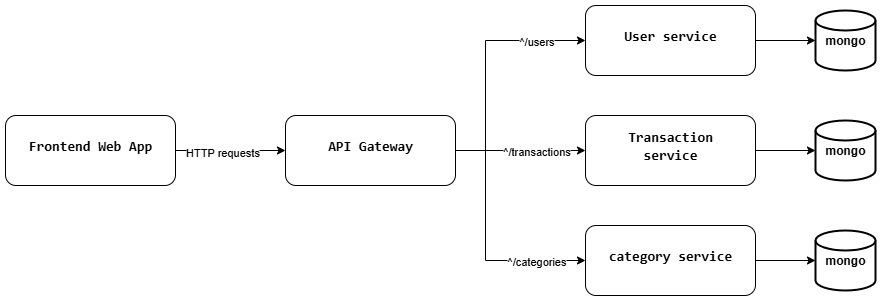

The diagram above was exported from draw.io. Its source (the exported page's mxGraphModel, read from the mxfile embedded in the PNG):
<mxGraphModel dx="1032" dy="519" grid="1" gridSize="10" guides="1" tooltips="1" connect="1" arrows="1" fold="1" page="1" pageScale="1" pageWidth="1100" pageHeight="850" math="0" shadow="0" adaptiveColors="auto">
  <root>
    <mxCell id="0" />
    <mxCell id="1" parent="0" />
    <mxCell id="HWgOU9h5HhybbNwFYI-b-10" style="edgeStyle=orthogonalEdgeStyle;rounded=0;orthogonalLoop=1;jettySize=auto;html=1;entryX=0;entryY=0.5;entryDx=0;entryDy=0;" edge="1" parent="1" source="HWgOU9h5HhybbNwFYI-b-1" target="HWgOU9h5HhybbNwFYI-b-3">
      <mxGeometry relative="1" as="geometry" />
    </mxCell>
    <mxCell id="HWgOU9h5HhybbNwFYI-b-21" value="HTTP requests" style="edgeLabel;html=1;align=center;verticalAlign=middle;resizable=0;points=[];" vertex="1" connectable="0" parent="HWgOU9h5HhybbNwFYI-b-10">
      <mxGeometry x="-0.1709" y="-1" relative="1" as="geometry">
        <mxPoint as="offset" />
      </mxGeometry>
    </mxCell>
    <mxCell id="HWgOU9h5HhybbNwFYI-b-1" value="&lt;h1 style=&quot;margin-top: 0px; background-color: var(--vscode-textCodeBlock-background); border: 1px solid var(--vscode-widget-border); padding: 16px; border-radius: 3px; overflow: auto; text-wrap-mode: wrap; font-size: 14px;&quot;&gt;&lt;span style=&quot;color: light-dark(rgb(0, 0, 0), rgb(237, 237, 237)); background-color: initial; font-family: var(--vscode-editor-font-family, &amp;quot;SF Mono&amp;quot;, Monaco, Menlo, Consolas, &amp;quot;Ubuntu Mono&amp;quot;, &amp;quot;Liberation Mono&amp;quot;, &amp;quot;DejaVu Sans Mono&amp;quot;, &amp;quot;Courier New&amp;quot;, monospace); font-size: 1em; white-space-collapse: collapse;&quot;&gt;Frontend Web App&lt;/span&gt;&lt;/h1&gt;" style="rounded=1;whiteSpace=wrap;html=1;fillStyle=auto;align=center;verticalAlign=middle;" vertex="1" parent="1">
      <mxGeometry x="60" y="410" width="170" height="70" as="geometry" />
    </mxCell>
    <mxCell id="HWgOU9h5HhybbNwFYI-b-11" style="edgeStyle=orthogonalEdgeStyle;rounded=0;orthogonalLoop=1;jettySize=auto;html=1;entryX=0;entryY=0.5;entryDx=0;entryDy=0;" edge="1" parent="1" source="HWgOU9h5HhybbNwFYI-b-3" target="HWgOU9h5HhybbNwFYI-b-4">
      <mxGeometry relative="1" as="geometry">
        <Array as="points">
          <mxPoint x="540" y="445" />
          <mxPoint x="540" y="335" />
        </Array>
      </mxGeometry>
    </mxCell>
    <mxCell id="HWgOU9h5HhybbNwFYI-b-17" value="^/users" style="edgeLabel;html=1;align=center;verticalAlign=middle;resizable=0;points=[];" vertex="1" connectable="0" parent="HWgOU9h5HhybbNwFYI-b-11">
      <mxGeometry x="0.38" y="2" relative="1" as="geometry">
        <mxPoint x="24" y="2" as="offset" />
      </mxGeometry>
    </mxCell>
    <mxCell id="HWgOU9h5HhybbNwFYI-b-12" style="edgeStyle=orthogonalEdgeStyle;rounded=0;orthogonalLoop=1;jettySize=auto;html=1;entryX=0;entryY=0.5;entryDx=0;entryDy=0;" edge="1" parent="1" source="HWgOU9h5HhybbNwFYI-b-3" target="HWgOU9h5HhybbNwFYI-b-5">
      <mxGeometry relative="1" as="geometry" />
    </mxCell>
    <mxCell id="HWgOU9h5HhybbNwFYI-b-18" value="^/transactions" style="edgeLabel;html=1;align=center;verticalAlign=middle;resizable=0;points=[];" vertex="1" connectable="0" parent="HWgOU9h5HhybbNwFYI-b-12">
      <mxGeometry x="0.4229" y="1" relative="1" as="geometry">
        <mxPoint x="-12" y="1" as="offset" />
      </mxGeometry>
    </mxCell>
    <mxCell id="HWgOU9h5HhybbNwFYI-b-13" style="edgeStyle=orthogonalEdgeStyle;rounded=0;orthogonalLoop=1;jettySize=auto;html=1;entryX=0;entryY=0.5;entryDx=0;entryDy=0;" edge="1" parent="1" source="HWgOU9h5HhybbNwFYI-b-3" target="HWgOU9h5HhybbNwFYI-b-6">
      <mxGeometry relative="1" as="geometry">
        <Array as="points">
          <mxPoint x="540" y="445" />
          <mxPoint x="540" y="555" />
        </Array>
      </mxGeometry>
    </mxCell>
    <mxCell id="HWgOU9h5HhybbNwFYI-b-19" value="^/categories" style="edgeLabel;html=1;align=center;verticalAlign=middle;resizable=0;points=[];" vertex="1" connectable="0" parent="HWgOU9h5HhybbNwFYI-b-13">
      <mxGeometry x="0.4422" y="1" relative="1" as="geometry">
        <mxPoint x="17" y="1" as="offset" />
      </mxGeometry>
    </mxCell>
    <mxCell id="HWgOU9h5HhybbNwFYI-b-3" value="&lt;h1 style=&quot;margin-top: 0px; background-color: var(--vscode-textCodeBlock-background); border: 1px solid var(--vscode-widget-border); padding: 16px; border-radius: 3px; overflow: auto; text-wrap-mode: wrap; font-size: 14px;&quot;&gt;&lt;span style=&quot;color: light-dark(rgb(0, 0, 0), rgb(237, 237, 237)); background-color: initial; font-family: var(--vscode-editor-font-family, &amp;quot;SF Mono&amp;quot;, Monaco, Menlo, Consolas, &amp;quot;Ubuntu Mono&amp;quot;, &amp;quot;Liberation Mono&amp;quot;, &amp;quot;DejaVu Sans Mono&amp;quot;, &amp;quot;Courier New&amp;quot;, monospace); font-size: 1em; white-space-collapse: collapse;&quot;&gt;API Gateway&lt;/span&gt;&lt;/h1&gt;" style="rounded=1;whiteSpace=wrap;html=1;fillStyle=auto;align=center;verticalAlign=middle;" vertex="1" parent="1">
      <mxGeometry x="340" y="410" width="170" height="70" as="geometry" />
    </mxCell>
    <mxCell id="HWgOU9h5HhybbNwFYI-b-4" value="&lt;h1 style=&quot;margin-top: 0px; background-color: var(--vscode-textCodeBlock-background); border: 1px solid var(--vscode-widget-border); padding: 16px; border-radius: 3px; overflow: auto; text-wrap-mode: wrap; font-size: 14px;&quot;&gt;&lt;span style=&quot;color: light-dark(rgb(0, 0, 0), rgb(237, 237, 237)); background-color: initial; font-family: var(--vscode-editor-font-family, &amp;quot;SF Mono&amp;quot;, Monaco, Menlo, Consolas, &amp;quot;Ubuntu Mono&amp;quot;, &amp;quot;Liberation Mono&amp;quot;, &amp;quot;DejaVu Sans Mono&amp;quot;, &amp;quot;Courier New&amp;quot;, monospace); font-size: 1em; white-space-collapse: collapse;&quot;&gt;User service&lt;/span&gt;&lt;/h1&gt;" style="rounded=1;whiteSpace=wrap;html=1;fillStyle=auto;align=center;verticalAlign=middle;" vertex="1" parent="1">
      <mxGeometry x="640" y="300" width="170" height="70" as="geometry" />
    </mxCell>
    <mxCell id="HWgOU9h5HhybbNwFYI-b-5" value="&lt;h1 style=&quot;margin-top: 0px; background-color: var(--vscode-textCodeBlock-background); border: 1px solid var(--vscode-widget-border); padding: 16px; border-radius: 3px; overflow: auto; text-wrap-mode: wrap; font-size: 14px;&quot;&gt;&lt;span style=&quot;color: light-dark(rgb(0, 0, 0), rgb(237, 237, 237)); background-color: initial; font-family: var(--vscode-editor-font-family, &amp;quot;SF Mono&amp;quot;, Monaco, Menlo, Consolas, &amp;quot;Ubuntu Mono&amp;quot;, &amp;quot;Liberation Mono&amp;quot;, &amp;quot;DejaVu Sans Mono&amp;quot;, &amp;quot;Courier New&amp;quot;, monospace); font-size: 1em; white-space-collapse: collapse;&quot;&gt;Transaction service&lt;/span&gt;&lt;/h1&gt;" style="rounded=1;whiteSpace=wrap;html=1;fillStyle=auto;align=center;verticalAlign=middle;" vertex="1" parent="1">
      <mxGeometry x="640" y="410" width="170" height="70" as="geometry" />
    </mxCell>
    <mxCell id="HWgOU9h5HhybbNwFYI-b-6" value="&lt;h1 style=&quot;margin-top: 0px; background-color: var(--vscode-textCodeBlock-background); border: 1px solid var(--vscode-widget-border); padding: 16px; border-radius: 3px; overflow: auto; text-wrap-mode: wrap; font-size: 14px;&quot;&gt;&lt;span style=&quot;color: light-dark(rgb(0, 0, 0), rgb(237, 237, 237)); background-color: initial; font-family: var(--vscode-editor-font-family, &amp;quot;SF Mono&amp;quot;, Monaco, Menlo, Consolas, &amp;quot;Ubuntu Mono&amp;quot;, &amp;quot;Liberation Mono&amp;quot;, &amp;quot;DejaVu Sans Mono&amp;quot;, &amp;quot;Courier New&amp;quot;, monospace); font-size: 1em; white-space-collapse: collapse;&quot;&gt;category service&lt;/span&gt;&lt;/h1&gt;" style="rounded=1;whiteSpace=wrap;html=1;fillStyle=auto;align=center;verticalAlign=middle;" vertex="1" parent="1">
      <mxGeometry x="640" y="520" width="170" height="70" as="geometry" />
    </mxCell>
    <mxCell id="HWgOU9h5HhybbNwFYI-b-7" value="&lt;b&gt;mongo&lt;/b&gt;" style="strokeWidth=2;html=1;shape=mxgraph.flowchart.database;whiteSpace=wrap;" vertex="1" parent="1">
      <mxGeometry x="870" y="305" width="60" height="60" as="geometry" />
    </mxCell>
    <mxCell id="HWgOU9h5HhybbNwFYI-b-8" value="&lt;b&gt;mongo&lt;/b&gt;" style="strokeWidth=2;html=1;shape=mxgraph.flowchart.database;whiteSpace=wrap;" vertex="1" parent="1">
      <mxGeometry x="870" y="415" width="60" height="60" as="geometry" />
    </mxCell>
    <mxCell id="HWgOU9h5HhybbNwFYI-b-9" value="&lt;b&gt;mongo&lt;/b&gt;" style="strokeWidth=2;html=1;shape=mxgraph.flowchart.database;whiteSpace=wrap;" vertex="1" parent="1">
      <mxGeometry x="870" y="525" width="60" height="60" as="geometry" />
    </mxCell>
    <mxCell id="HWgOU9h5HhybbNwFYI-b-14" style="edgeStyle=orthogonalEdgeStyle;rounded=0;orthogonalLoop=1;jettySize=auto;html=1;exitX=1;exitY=0.5;exitDx=0;exitDy=0;entryX=0;entryY=0.5;entryDx=0;entryDy=0;entryPerimeter=0;" edge="1" parent="1" source="HWgOU9h5HhybbNwFYI-b-4" target="HWgOU9h5HhybbNwFYI-b-7">
      <mxGeometry relative="1" as="geometry" />
    </mxCell>
    <mxCell id="HWgOU9h5HhybbNwFYI-b-15" style="edgeStyle=orthogonalEdgeStyle;rounded=0;orthogonalLoop=1;jettySize=auto;html=1;exitX=1;exitY=0.5;exitDx=0;exitDy=0;entryX=0;entryY=0.5;entryDx=0;entryDy=0;entryPerimeter=0;" edge="1" parent="1" source="HWgOU9h5HhybbNwFYI-b-5" target="HWgOU9h5HhybbNwFYI-b-8">
      <mxGeometry relative="1" as="geometry" />
    </mxCell>
    <mxCell id="HWgOU9h5HhybbNwFYI-b-16" style="edgeStyle=orthogonalEdgeStyle;rounded=0;orthogonalLoop=1;jettySize=auto;html=1;exitX=1;exitY=0.5;exitDx=0;exitDy=0;entryX=0;entryY=0.5;entryDx=0;entryDy=0;entryPerimeter=0;" edge="1" parent="1" source="HWgOU9h5HhybbNwFYI-b-6" target="HWgOU9h5HhybbNwFYI-b-9">
      <mxGeometry relative="1" as="geometry" />
    </mxCell>
  </root>
</mxGraphModel>